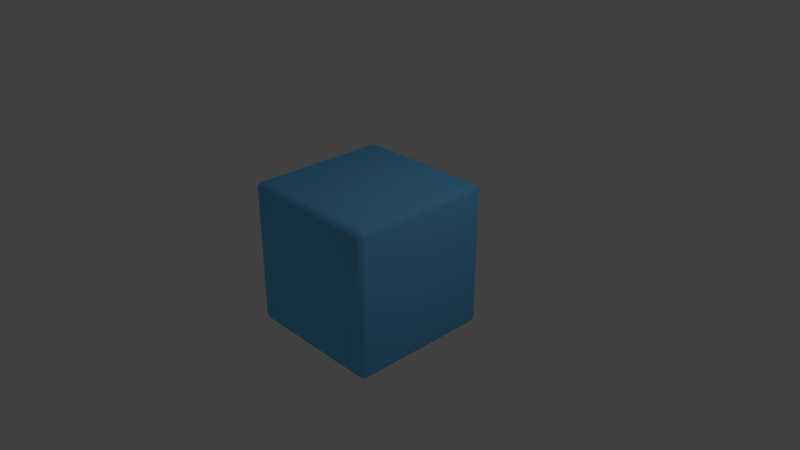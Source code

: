 # Source: select_0.blend  (saved by Blender 2.78.0; exported with 4.5.12 LTS)
import bpy
from mathutils import Matrix  # noqa: F401  (used for matrix-valued properties, if any)

bpy.ops.wm.read_factory_settings(use_empty=True)
scene = bpy.context.scene
scene.name = 'Scene'

# ---- collections
col_collection_1 = bpy.data.collections.new('Collection 1'); scene.collection.children.link(col_collection_1)

# ---- materials (node trees are filled in below, after node groups)
mat_material = bpy.data.materials.new('Material')
mat_material.alpha_threshold = 0.0
mat_material.use_transparent_shadow = False
mat_material.diffuse_color = (0.159, 0.5718, 1.0, 1.0)
mat_material.roughness = 0.5
mat_material.specular_intensity = 1.0
mat_material.line_color = (0.0, 0.0, 0.0, 1.0)

# ---- material node trees

# ---- world
world_world = bpy.data.worlds.new('World'); scene.world = world_world
world_world.color = (0.05088, 0.05088, 0.05088)
world_world.use_sun_shadow = False
world_world.sun_shadow_jitter_overblur = 0.0
world_world.cycles.sampling_method = 'MANUAL'

# ---- cameras
cam_camera = bpy.data.cameras.new('Camera')
cam_camera.clip_end = 100.0
cam_camera.lens = 35.0
cam_camera.sensor_width = 32.0
cam_camera.sensor_height = 18.0
cam_camera.ortho_scale = 7.314
cam_camera.dof.focus_distance = 0.0
cam_camera.dof.aperture_fstop = 128.0

# ---- lights
light_lamp = bpy.data.lights.new('Lamp', 'POINT')
light_lamp.transmission_factor = 0.0
light_lamp.cutoff_distance = 30.0
light_lamp.energy = 100.0
light_lamp.shadow_buffer_clip_start = 1.001
light_lamp.shadow_soft_size = 0.1
light_lamp.shadow_maximum_resolution = 0.006
light_lamp.use_absolute_resolution = True

# ---- meshes
me_cube = bpy.data.meshes.new('Cube')
me_cube.from_pydata([(0.9838, 0.952, -0.9128), (1.0, 0.9128, -0.9128), (0.9838, 0.9128, -0.952), (0.9625, 0.9545, -0.9545), (0.952, 0.9128, -0.9838), (0.9128, 0.9128, -1.0), (0.9128, 0.952, -0.9838), (0.9545, 0.9545, -0.9625), (0.952, 0.9838, -0.9128), (0.9545, 0.9625, -0.9545), (0.9128, 0.9838, -0.952), (0.9128, 1.0, -0.9128), (0.9838, -0.9128, -0.952), (1.0, -0.9128, -0.9128), (0.9838, -0.952, -0.9128), (0.9625, -0.9545, -0.9545), (0.952, -0.9838, -0.9128), (0.9128, -1.0, -0.9128), (0.9128, -0.9838, -0.952), (0.9545, -0.9625, -0.9545), (0.952, -0.9128, -0.9838), (0.9545, -0.9545, -0.9625), (0.9128, -0.952, -0.9838), (0.9128, -0.9128, -1.0), (-0.9128, -0.9838, -0.952), (-0.9128, -1.0, -0.9128), (-0.952, -0.9838, -0.9128), (-0.9545, -0.9625, -0.9545), (-0.9838, -0.952, -0.9128), (-1.0, -0.9128, -0.9128), (-0.9838, -0.9128, -0.952), (-0.9625, -0.9545, -0.9545), (-0.9128, -0.952, -0.9838), (-0.9545, -0.9545, -0.9625), (-0.952, -0.9128, -0.9838), (-0.9128, -0.9128, -1.0), (-0.952, 0.9838, -0.9128), (-0.9128, 1.0, -0.9128), (-0.9128, 0.9838, -0.952), (-0.9545, 0.9625, -0.9545), (-0.9128, 0.952, -0.9838), (-0.9128, 0.9128, -1.0), (-0.952, 0.9128, -0.9838), (-0.9545, 0.9545, -0.9625), (-0.9838, 0.952, -0.9128), (-0.9625, 0.9545, -0.9545), (-0.9838, 0.9128, -0.952), (-1.0, 0.9128, -0.9128), (0.952, 0.9838, 0.9128), (0.9128, 1.0, 0.9128), (0.9128, 0.9838, 0.952), (0.9545, 0.9625, 0.9545), (0.9128, 0.952, 0.9838), (0.9128, 0.9128, 1.0), (0.952, 0.9128, 0.9838), (0.9545, 0.9545, 0.9625), (0.9838, 0.952, 0.9128), (0.9625, 0.9545, 0.9545), (0.9838, 0.9128, 0.952), (1.0, 0.9128, 0.9128), (0.9128, -0.9838, 0.952), (0.9128, -1.0, 0.9128), (0.952, -0.9838, 0.9128), (0.9545, -0.9625, 0.9545), (0.9838, -0.952, 0.9128), (1.0, -0.9128, 0.9128), (0.9838, -0.9128, 0.952), (0.9625, -0.9545, 0.9545), (0.9128, -0.952, 0.9838), (0.9545, -0.9545, 0.9625), (0.952, -0.9128, 0.9838), (0.9128, -0.9128, 1.0), (-0.9838, -0.9128, 0.952), (-1.0, -0.9128, 0.9128), (-0.9838, -0.952, 0.9128), (-0.9625, -0.9545, 0.9545), (-0.952, -0.9838, 0.9128), (-0.9128, -1.0, 0.9128), (-0.9128, -0.9838, 0.952), (-0.9545, -0.9625, 0.9545), (-0.952, -0.9128, 0.9838), (-0.9545, -0.9545, 0.9625), (-0.9128, -0.952, 0.9838), (-0.9128, -0.9128, 1.0), (-0.9838, 0.952, 0.9128), (-1.0, 0.9128, 0.9128), (-0.9838, 0.9128, 0.952), (-0.9625, 0.9545, 0.9545), (-0.952, 0.9128, 0.9838), (-0.9128, 0.9128, 1.0), (-0.9128, 0.952, 0.9838), (-0.9545, 0.9545, 0.9625), (-0.952, 0.9838, 0.9128), (-0.9545, 0.9625, 0.9545), (-0.9128, 0.9838, 0.952), (-0.9128, 1.0, 0.9128)], [], [(15, 19, 21), (27, 31, 33), (44, 84, 92, 36), (68, 82, 78, 60), (5, 23, 35, 41), (2, 12, 20, 4), (14, 64, 62, 16), (26, 76, 74, 28), (51, 55, 57), (50, 94, 90, 52), (80, 88, 86, 72), (87, 91, 93), (1, 59, 65, 13), (49, 11, 37, 95), (3, 7, 9), (17, 61, 77, 25), (18, 24, 32, 22), (29, 73, 85, 47), (30, 46, 42, 34), (39, 43, 45), (53, 89, 83, 71), (54, 70, 66, 58), (63, 67, 69), (75, 79, 81), (6, 40, 38, 10), (0, 1, 2, 3), (4, 5, 6, 7), (8, 9, 10, 11), (12, 13, 14, 15), (16, 17, 18, 19), (20, 21, 22, 23), (24, 25, 26, 27), (28, 29, 30, 31), (32, 33, 34, 35), (36, 37, 38, 39), (40, 41, 42, 43), (44, 45, 46, 47), (48, 49, 50, 51), (52, 53, 54, 55), (56, 57, 58, 59), (60, 61, 62, 63), (64, 65, 66, 67), (68, 69, 70, 71), (72, 73, 74, 75), (76, 77, 78, 79), (80, 81, 82, 83), (84, 85, 86, 87), (88, 89, 90, 91), (92, 93, 94, 95), (8, 0, 3, 9), (2, 4, 7, 3), (6, 10, 9, 7), (20, 12, 15, 21), (14, 16, 19, 15), (18, 22, 21, 19), (32, 24, 27, 33), (26, 28, 31, 27), (30, 34, 33, 31), (44, 36, 39, 45), (38, 40, 43, 39), (42, 46, 45, 43), (56, 48, 51, 57), (50, 52, 55, 51), (54, 58, 57, 55), (68, 60, 63, 69), (62, 64, 67, 63), (66, 70, 69, 67), (80, 72, 75, 81), (74, 76, 79, 75), (78, 82, 81, 79), (92, 84, 87, 93), (86, 88, 91, 87), (90, 94, 93, 91), (1, 13, 12, 2), (23, 5, 4, 20), (5, 41, 40, 6), (37, 11, 10, 38), (11, 49, 48, 8), (59, 1, 0, 56), (17, 25, 24, 18), (35, 23, 22, 32), (13, 65, 64, 14), (61, 17, 16, 62), (29, 47, 46, 30), (41, 35, 34, 42), (25, 77, 76, 26), (73, 29, 28, 74), (47, 85, 84, 44), (95, 37, 36, 92), (53, 71, 70, 54), (65, 59, 58, 66), (49, 95, 94, 50), (89, 53, 52, 90), (71, 83, 82, 68), (77, 61, 60, 78), (83, 89, 88, 80), (85, 73, 72, 86), (8, 48, 56, 0)])
me_cube.polygons.foreach_set('use_smooth', [True] * 98)
_uv = me_cube.uv_layers.new(name='UVMap')
_uv.uv.foreach_set('vector', [0.9911, 0.481, 0.9898, 0.483, 0.9893, 0.481, 0.6665, 0.4935, 0.6671, 0.4955, 0.6652, 0.4955, 0.01243, 8.875e-08, 0.3323, 0.0, 0.3323, 0.007888, 0.01243, 0.007888, 0.3534, 0.4804, 0.6732, 0.4804, 0.6732, 0.4883, 0.3534, 0.4883, 0.98, 0.01761, 0.98, 0.4707, 0.6857, 0.4707, 0.6857, 0.01761, 0.9947, 0.01761, 0.9947, 0.4707, 0.9874, 0.4707, 0.9874, 0.01761, 0.649, 0.9921, 0.6464, 0.5707, 0.6537, 0.5691, 0.6563, 0.9905, 0.334, 0.9537, 0.334, 0.5006, 0.3396, 0.5006, 0.3396, 0.9537, 0.3461, 0.005273, 0.3461, 0.007265, 0.3447, 0.007265, 0.3391, 0.4707, 0.3391, 0.01761, 0.3447, 0.01761, 0.3447, 0.4707, 0.6801, 0.4707, 0.6801, 0.01761, 0.6857, 0.01761, 0.6857, 0.4707, 0.6819, 0.007265, 0.6805, 0.007265, 0.6805, 0.005273, 0.3474, 0.9301, 0.3448, 0.5087, 0.639, 0.5708, 0.6416, 0.9921, 0.3323, 0.4707, 0.01243, 0.4707, 0.01243, 0.01761, 0.3323, 0.01761, 0.9911, 0.007265, 0.9893, 0.007265, 0.9898, 0.005273, 0.007303, 0.9537, 0.007303, 0.5006, 0.3271, 0.5006, 0.3271, 0.9537, 0.007303, 0.9634, 0.3271, 0.9634, 0.3271, 0.9713, 0.007303, 0.9713, 0.6764, 0.5059, 0.9707, 0.5059, 0.9707, 0.9589, 0.6764, 0.9589, 0.6689, 0.5059, 0.6689, 0.9589, 0.6616, 0.9589, 0.6616, 0.5059, 0.6665, 0.9713, 0.6652, 0.9693, 0.6671, 0.9693, 0.3534, 0.01761, 0.6732, 0.01761, 0.6732, 0.4707, 0.3534, 0.4707, 0.348, 0.4883, 0.6422, 0.5503, 0.64, 0.5604, 0.3458, 0.4983, 0.6501, 0.559, 0.6482, 0.5594, 0.6487, 0.5569, 0.3358, 0.4903, 0.3344, 0.4903, 0.3344, 0.4883, 0.0, 0.4707, 1.044e-08, 0.01761, 0.005569, 0.01761, 0.005569, 0.4707, 0.9974, 0.007888, 1.0, 0.01761, 0.9947, 0.01761, 0.9911, 0.007265, 0.9874, 0.01761, 0.98, 0.01761, 0.9811, 0.007888, 0.9893, 0.007265, 0.01243, 0.4804, 0.005129, 0.481, 0.005569, 0.4707, 0.01243, 0.4707, 0.6428, 0.9998, 0.6416, 0.9921, 0.649, 0.9921, 0.651, 1.0, 0.0004398, 0.9537, 0.007303, 0.9537, 0.007303, 0.9634, 0.0, 0.964, 0.9874, 0.4707, 0.9893, 0.481, 0.9811, 0.4804, 0.98, 0.4707, 0.3271, 0.9634, 0.3271, 0.9537, 0.334, 0.9537, 0.3344, 0.964, 0.6753, 0.4962, 0.6764, 0.5059, 0.6689, 0.5059, 0.6671, 0.4955, 0.659, 0.4962, 0.6652, 0.4955, 0.6616, 0.5059, 0.6563, 0.5059, 0.01243, 0.007888, 0.01243, 0.01761, 0.005569, 0.01761, 0.005129, 0.007265, 0.659, 0.9687, 0.6563, 0.9589, 0.6616, 0.9589, 0.6652, 0.9693, 0.6753, 0.9687, 0.6671, 0.9693, 0.6689, 0.9589, 0.6764, 0.9589, 0.3323, 0.4804, 0.3323, 0.4707, 0.3391, 0.4707, 0.3396, 0.481, 0.3534, 0.007888, 0.3534, 0.01761, 0.3465, 0.01761, 0.3461, 0.007265, 0.3396, 0.506, 0.3406, 0.4945, 0.3458, 0.4983, 0.3448, 0.5087, 0.007303, 0.4909, 0.007303, 0.5006, 0.0004399, 0.5006, 6.265e-08, 0.4903, 0.6464, 0.5707, 0.639, 0.5708, 0.64, 0.5604, 0.6482, 0.5594, 0.3534, 0.4804, 0.3461, 0.481, 0.3465, 0.4707, 0.3534, 0.4707, 0.9759, 0.5059, 0.9707, 0.5059, 0.9696, 0.4962, 0.9748, 0.4955, 0.334, 0.5006, 0.3271, 0.5006, 0.3271, 0.4909, 0.3344, 0.4903, 0.6801, 0.4707, 0.6805, 0.481, 0.6732, 0.4804, 0.6732, 0.4707, 0.9696, 0.9687, 0.9707, 0.9589, 0.9759, 0.9589, 0.9748, 0.9693, 0.6801, 0.01761, 0.6732, 0.01761, 0.6732, 0.007888, 0.6805, 0.007265, 0.3323, 0.007888, 0.3396, 0.007265, 0.3391, 0.01761, 0.3323, 0.01761, 0.01243, 0.4804, 0.01243, 0.4883, 0.005129, 0.483, 0.005129, 0.481, 0.9947, 0.01761, 0.9874, 0.01761, 0.9893, 0.007265, 0.9911, 0.007265, 0.9811, 0.007888, 0.9833, 0.0, 0.9898, 0.005273, 0.9893, 0.007265, 0.9874, 0.4707, 0.9947, 0.4707, 0.9911, 0.481, 0.9893, 0.481, 0.649, 0.9921, 0.6563, 0.9905, 0.6528, 0.9996, 0.651, 1.0, 0.9833, 0.4883, 0.9811, 0.4804, 0.9893, 0.481, 0.9898, 0.483, 0.3271, 0.9713, 0.3271, 0.9634, 0.3344, 0.964, 0.3344, 0.966, 0.6731, 0.4883, 0.6753, 0.4962, 0.6671, 0.4955, 0.6665, 0.4935, 0.6689, 0.5059, 0.6616, 0.5059, 0.6652, 0.4955, 0.6671, 0.4955, 0.6753, 0.9687, 0.6731, 0.9766, 0.6665, 0.9713, 0.6671, 0.9693, 0.005569, 0.01761, 1.044e-08, 0.01761, 0.003723, 0.007265, 0.005129, 0.007265, 0.6616, 0.9589, 0.6689, 0.9589, 0.6671, 0.9693, 0.6652, 0.9693, 0.3323, 0.4883, 0.3323, 0.4804, 0.3396, 0.481, 0.3396, 0.483, 0.3534, 0.0, 0.3534, 0.007888, 0.3461, 0.007265, 0.3461, 0.005273, 0.348, 0.4883, 0.3458, 0.4983, 0.3406, 0.4945, 0.3411, 0.492, 0.6512, 0.5484, 0.6563, 0.5568, 0.6501, 0.559, 0.6487, 0.5569, 0.6537, 0.5691, 0.6464, 0.5707, 0.6482, 0.5594, 0.6501, 0.559, 0.64, 0.5604, 0.6422, 0.5503, 0.6487, 0.5569, 0.6482, 0.5594, 0.6801, 0.4707, 0.6857, 0.4707, 0.6819, 0.481, 0.6805, 0.481, 0.3396, 0.5006, 0.334, 0.5006, 0.3344, 0.4903, 0.3358, 0.4903, 0.6732, 0.4883, 0.6732, 0.4804, 0.6805, 0.481, 0.6805, 0.483, 0.3323, 0.007888, 0.3323, 0.0, 0.3396, 0.005273, 0.3396, 0.007265, 0.6857, 0.01761, 0.6801, 0.01761, 0.6805, 0.007265, 0.6819, 0.007265, 0.3447, 0.01761, 0.3391, 0.01761, 0.3396, 0.007265, 0.341, 0.007265, 1.0, 0.01761, 1.0, 0.4707, 0.9947, 0.4707, 0.9947, 0.01761, 0.98, 0.4707, 0.98, 0.01761, 0.9874, 0.01761, 0.9874, 0.4707, 0.98, 0.01761, 0.6857, 0.01761, 0.6868, 0.007888, 0.9811, 0.007888, 0.01243, 0.01761, 0.01243, 0.4707, 0.005569, 0.4707, 0.005569, 0.01761, 0.01243, 0.4707, 0.3323, 0.4707, 0.3323, 0.4804, 0.01243, 0.4804, 0.3448, 0.5087, 0.3474, 0.9301, 0.3422, 0.9274, 0.3396, 0.506, 0.007303, 0.9537, 0.3271, 0.9537, 0.3271, 0.9634, 0.007303, 0.9634, 0.6857, 0.4707, 0.98, 0.4707, 0.9811, 0.4804, 0.6868, 0.4804, 0.6416, 0.9921, 0.639, 0.5708, 0.6464, 0.5707, 0.649, 0.9921, 0.007303, 0.5006, 0.007303, 0.9537, 0.0004398, 0.9537, 0.0004399, 0.5006, 0.6764, 0.5059, 0.6764, 0.9589, 0.6689, 0.9589, 0.6689, 0.5059, 0.6563, 0.9589, 0.6563, 0.5059, 0.6616, 0.5059, 0.6616, 0.9589, 0.3271, 0.9537, 0.3271, 0.5006, 0.334, 0.5006, 0.334, 0.9537, 0.9707, 0.5059, 0.6764, 0.5059, 0.6753, 0.4962, 0.9696, 0.4962, 0.6764, 0.9589, 0.9707, 0.9589, 0.9696, 0.9687, 0.6753, 0.9687, 0.3323, 0.01761, 0.01243, 0.01761, 0.01243, 0.007888, 0.3323, 0.007888, 0.3534, 0.01761, 0.3534, 0.4707, 0.3465, 0.4707, 0.3465, 0.01761, 0.639, 0.5708, 0.3448, 0.5087, 0.3458, 0.4983, 0.64, 0.5604, 0.3323, 0.4707, 0.3323, 0.01761, 0.3391, 0.01761, 0.3391, 0.4707, 0.6732, 0.01761, 0.3534, 0.01761, 0.3534, 0.007888, 0.6732, 0.007888, 0.3534, 0.4707, 0.6732, 0.4707, 0.6732, 0.4804, 0.3534, 0.4804, 0.3271, 0.5006, 0.007303, 0.5006, 0.007303, 0.4909, 0.3271, 0.4909, 0.6732, 0.4707, 0.6732, 0.01761, 0.6801, 0.01761, 0.6801, 0.4707, 0.9707, 0.9589, 0.9707, 0.5059, 0.9759, 0.5059, 0.9759, 0.9589, 0.01243, 0.4804, 0.3323, 0.4804, 0.3323, 0.4883, 0.01243, 0.4883])
me_cube.materials.append(mat_material)
me_cube.use_remesh_preserve_volume = False
me_cube.use_remesh_preserve_attributes = False
me_cube.use_mirror_vertex_groups = False
me_cube.update()

# ---- objects
ob_cube = bpy.data.objects.new('Cube', me_cube)
ob_lamp = bpy.data.objects.new('Lamp', light_lamp)
ob_camera = bpy.data.objects.new('Camera', cam_camera)

# ---- transforms, parenting, visibility, modifiers, constraints
ob_cube.location = (0.0, 0.0, 0.0)
ob_cube.lock_rotations_4d = False
ob_cube.empty_display_type = 'ARROWS'
ob_cube.lineart.crease_threshold = 0.0
ob_lamp.location = (4.076, 1.005, 5.904)
ob_lamp.rotation_euler = (0.6503, 0.05522, 1.866)
ob_lamp.lock_rotations_4d = False
ob_lamp.empty_display_type = 'ARROWS'
ob_lamp.color = (0.0, 0.0, 0.0, 0.0)
ob_lamp.lineart.crease_threshold = 0.0
ob_camera.location = (7.481, -6.508, 5.344)
ob_camera.rotation_euler = (1.109, 0.0, 0.8149)
ob_camera.lock_rotations_4d = False
ob_camera.empty_display_type = 'ARROWS'
ob_camera.color = (0.0, 0.0, 0.0, 0.0)
ob_camera.display_type = 'WIRE'
ob_camera.lineart.crease_threshold = 0.0

# ---- collection membership
col_collection_1.objects.link(ob_cube)
col_collection_1.objects.link(ob_lamp)
col_collection_1.objects.link(ob_camera)

# ---- scene / render settings (as saved in the file)
scene.camera = ob_camera
scene.frame_start = 1; scene.frame_end = 250; scene.frame_set(1)
scene.render.engine = 'BLENDER_EEVEE_NEXT'
scene.render.resolution_percentage = 50
scene.render.dither_intensity = 0.0
scene.cycles.use_denoising = False
scene.cycles.samples = 128
scene.cycles.sampling_pattern = 'TABULATED_SOBOL'
scene.cycles.light_sampling_threshold = 0.0
scene.cycles.use_adaptive_sampling = False
scene.cycles.use_light_tree = False
scene.cycles.blur_glossy = 0.0
scene.cycles.sample_clamp_indirect = 0.0
scene.view_settings.view_transform = 'Standard'
bpy.context.view_layer.update()

